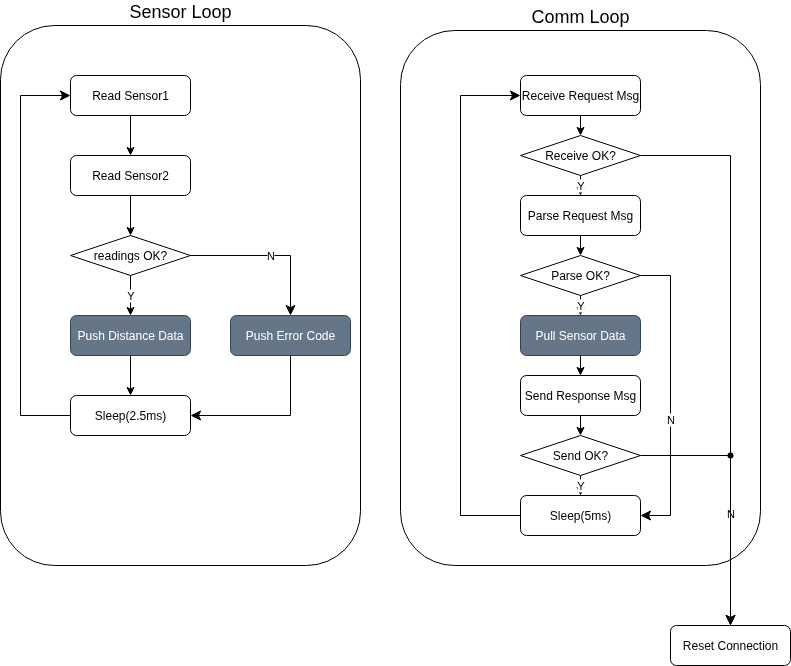

The diagram above was exported from draw.io. Its source (the exported page's mxGraphModel, read from the mxfile embedded in the PNG):
<mxGraphModel dx="1060" dy="980" grid="1" gridSize="10" guides="1" tooltips="1" connect="1" arrows="1" fold="1" page="1" pageScale="1" pageWidth="850" pageHeight="1100" math="0" shadow="0">
  <root>
    <mxCell id="0" />
    <mxCell id="1" parent="0" />
    <mxCell id="sJgQpIho9xvy41IPUXsB-41" value="Comm Loop" style="rounded=1;whiteSpace=wrap;html=1;fontSize=18;labelPosition=center;verticalLabelPosition=top;align=center;verticalAlign=bottom;" parent="1" vertex="1">
      <mxGeometry x="440" y="45" width="360" height="535" as="geometry" />
    </mxCell>
    <mxCell id="sJgQpIho9xvy41IPUXsB-1" value="Sensor Loop" style="rounded=1;whiteSpace=wrap;html=1;fontSize=18;labelPosition=center;verticalLabelPosition=top;align=center;verticalAlign=bottom;" parent="1" vertex="1">
      <mxGeometry x="40" y="40" width="360" height="540" as="geometry" />
    </mxCell>
    <mxCell id="sJgQpIho9xvy41IPUXsB-16" value="" style="group" parent="1" vertex="1" connectable="0">
      <mxGeometry x="60" y="90" width="680" height="360" as="geometry" />
    </mxCell>
    <mxCell id="sJgQpIho9xvy41IPUXsB-2" value="Read Sensor1" style="rounded=1;whiteSpace=wrap;html=1;" parent="sJgQpIho9xvy41IPUXsB-16" vertex="1">
      <mxGeometry x="50" width="120" height="40" as="geometry" />
    </mxCell>
    <mxCell id="sJgQpIho9xvy41IPUXsB-3" value="Read Sensor2" style="rounded=1;whiteSpace=wrap;html=1;" parent="sJgQpIho9xvy41IPUXsB-16" vertex="1">
      <mxGeometry x="50" y="80" width="120" height="40" as="geometry" />
    </mxCell>
    <mxCell id="sJgQpIho9xvy41IPUXsB-4" value="" style="endArrow=classic;html=1;rounded=0;entryX=0.5;entryY=0;entryDx=0;entryDy=0;exitX=0.5;exitY=1;exitDx=0;exitDy=0;" parent="sJgQpIho9xvy41IPUXsB-16" source="sJgQpIho9xvy41IPUXsB-2" target="sJgQpIho9xvy41IPUXsB-3" edge="1">
      <mxGeometry width="50" height="50" relative="1" as="geometry">
        <mxPoint x="130" y="-30" as="sourcePoint" />
        <mxPoint x="180" y="-80" as="targetPoint" />
      </mxGeometry>
    </mxCell>
    <mxCell id="sJgQpIho9xvy41IPUXsB-6" value="" style="endArrow=classic;html=1;rounded=0;exitX=0.5;exitY=1;exitDx=0;exitDy=0;" parent="sJgQpIho9xvy41IPUXsB-16" source="sJgQpIho9xvy41IPUXsB-3" target="sJgQpIho9xvy41IPUXsB-7" edge="1">
      <mxGeometry width="50" height="50" relative="1" as="geometry">
        <mxPoint x="310" y="200" as="sourcePoint" />
        <mxPoint x="90" y="240" as="targetPoint" />
      </mxGeometry>
    </mxCell>
    <mxCell id="sJgQpIho9xvy41IPUXsB-7" value="readings&amp;nbsp;&lt;span style=&quot;background-color: transparent; color: light-dark(rgb(0, 0, 0), rgb(255, 255, 255));&quot;&gt;OK?&lt;/span&gt;" style="rhombus;whiteSpace=wrap;html=1;" parent="sJgQpIho9xvy41IPUXsB-16" vertex="1">
      <mxGeometry x="50" y="160" width="120" height="40" as="geometry" />
    </mxCell>
    <mxCell id="sJgQpIho9xvy41IPUXsB-8" value="Push Distance Data" style="rounded=1;whiteSpace=wrap;html=1;fillColor=#647687;fontColor=#ffffff;strokeColor=#314354;" parent="sJgQpIho9xvy41IPUXsB-16" vertex="1">
      <mxGeometry x="50" y="240" width="120" height="40" as="geometry" />
    </mxCell>
    <mxCell id="sJgQpIho9xvy41IPUXsB-9" value="Y" style="endArrow=classic;html=1;rounded=0;entryX=0.5;entryY=0;entryDx=0;entryDy=0;exitX=0.5;exitY=1;exitDx=0;exitDy=0;" parent="sJgQpIho9xvy41IPUXsB-16" source="sJgQpIho9xvy41IPUXsB-7" target="sJgQpIho9xvy41IPUXsB-8" edge="1">
      <mxGeometry width="50" height="50" relative="1" as="geometry">
        <mxPoint x="280" y="280" as="sourcePoint" />
        <mxPoint x="280" y="320" as="targetPoint" />
      </mxGeometry>
    </mxCell>
    <mxCell id="sJgQpIho9xvy41IPUXsB-10" value="Push Error Code" style="rounded=1;whiteSpace=wrap;html=1;fillColor=#647687;fontColor=#ffffff;strokeColor=#314354;" parent="sJgQpIho9xvy41IPUXsB-16" vertex="1">
      <mxGeometry x="210" y="240" width="120" height="40" as="geometry" />
    </mxCell>
    <mxCell id="sJgQpIho9xvy41IPUXsB-11" value="N" style="edgeStyle=elbowEdgeStyle;elbow=vertical;endArrow=classic;html=1;curved=0;rounded=0;endSize=8;startSize=8;entryX=0.5;entryY=0;entryDx=0;entryDy=0;exitX=1;exitY=0.5;exitDx=0;exitDy=0;" parent="sJgQpIho9xvy41IPUXsB-16" source="sJgQpIho9xvy41IPUXsB-7" target="sJgQpIho9xvy41IPUXsB-10" edge="1">
      <mxGeometry width="50" height="50" relative="1" as="geometry">
        <mxPoint x="130" y="570" as="sourcePoint" />
        <mxPoint x="180" y="520" as="targetPoint" />
        <Array as="points">
          <mxPoint x="230" y="180" />
        </Array>
      </mxGeometry>
    </mxCell>
    <mxCell id="sJgQpIho9xvy41IPUXsB-12" value="Sleep(2.5ms)" style="rounded=1;whiteSpace=wrap;html=1;" parent="sJgQpIho9xvy41IPUXsB-16" vertex="1">
      <mxGeometry x="50" y="320" width="120" height="40" as="geometry" />
    </mxCell>
    <mxCell id="sJgQpIho9xvy41IPUXsB-13" value="" style="endArrow=classic;html=1;rounded=0;entryX=0.5;entryY=0;entryDx=0;entryDy=0;exitX=0.5;exitY=1;exitDx=0;exitDy=0;" parent="sJgQpIho9xvy41IPUXsB-16" source="sJgQpIho9xvy41IPUXsB-8" target="sJgQpIho9xvy41IPUXsB-12" edge="1">
      <mxGeometry width="50" height="50" relative="1" as="geometry">
        <mxPoint x="250" y="320" as="sourcePoint" />
        <mxPoint x="250" y="360" as="targetPoint" />
      </mxGeometry>
    </mxCell>
    <mxCell id="sJgQpIho9xvy41IPUXsB-14" value="" style="edgeStyle=elbowEdgeStyle;elbow=vertical;endArrow=classic;html=1;curved=0;rounded=0;endSize=8;startSize=8;entryX=1;entryY=0.5;entryDx=0;entryDy=0;exitX=0.5;exitY=1;exitDx=0;exitDy=0;" parent="sJgQpIho9xvy41IPUXsB-16" source="sJgQpIho9xvy41IPUXsB-10" target="sJgQpIho9xvy41IPUXsB-12" edge="1">
      <mxGeometry width="50" height="50" relative="1" as="geometry">
        <mxPoint x="410" y="420" as="sourcePoint" />
        <mxPoint x="510" y="560" as="targetPoint" />
        <Array as="points">
          <mxPoint x="270" y="340" />
        </Array>
      </mxGeometry>
    </mxCell>
    <mxCell id="sJgQpIho9xvy41IPUXsB-15" value="" style="edgeStyle=elbowEdgeStyle;elbow=vertical;endArrow=classic;html=1;curved=0;rounded=0;endSize=8;startSize=8;entryX=0;entryY=0.5;entryDx=0;entryDy=0;exitX=0;exitY=0.5;exitDx=0;exitDy=0;" parent="sJgQpIho9xvy41IPUXsB-16" source="sJgQpIho9xvy41IPUXsB-12" target="sJgQpIho9xvy41IPUXsB-2" edge="1">
      <mxGeometry width="50" height="50" relative="1" as="geometry">
        <mxPoint x="-60" y="320" as="sourcePoint" />
        <mxPoint x="10" y="10" as="targetPoint" />
        <Array as="points">
          <mxPoint y="160" />
        </Array>
      </mxGeometry>
    </mxCell>
    <mxCell id="sJgQpIho9xvy41IPUXsB-25" value="Reset Connection" style="rounded=1;whiteSpace=wrap;html=1;" parent="1" vertex="1">
      <mxGeometry x="710" y="640" width="120" height="40" as="geometry" />
    </mxCell>
    <mxCell id="sJgQpIho9xvy41IPUXsB-26" value="N" style="edgeStyle=elbowEdgeStyle;elbow=vertical;endArrow=classic;html=1;curved=0;rounded=0;endSize=8;startSize=8;exitX=1;exitY=0.5;exitDx=0;exitDy=0;entryX=0.5;entryY=0;entryDx=0;entryDy=0;" parent="1" source="sJgQpIho9xvy41IPUXsB-35" target="sJgQpIho9xvy41IPUXsB-25" edge="1">
      <mxGeometry x="0.2941" y="-20" width="50" height="50" relative="1" as="geometry">
        <mxPoint x="750" y="850" as="sourcePoint" />
        <mxPoint x="720" y="960" as="targetPoint" />
        <Array as="points">
          <mxPoint x="760" y="470" />
        </Array>
        <mxPoint x="20" y="-20" as="offset" />
      </mxGeometry>
    </mxCell>
    <mxCell id="sJgQpIho9xvy41IPUXsB-42" value="" style="group" parent="1" vertex="1" connectable="0">
      <mxGeometry x="500" y="90" width="180" height="460" as="geometry" />
    </mxCell>
    <mxCell id="sJgQpIho9xvy41IPUXsB-18" value="Receive Request Msg" style="rounded=1;whiteSpace=wrap;html=1;" parent="sJgQpIho9xvy41IPUXsB-42" vertex="1">
      <mxGeometry x="60" width="120" height="40" as="geometry" />
    </mxCell>
    <mxCell id="sJgQpIho9xvy41IPUXsB-19" value="Parse Request Msg" style="rounded=1;whiteSpace=wrap;html=1;" parent="sJgQpIho9xvy41IPUXsB-42" vertex="1">
      <mxGeometry x="60" y="120" width="120" height="40" as="geometry" />
    </mxCell>
    <mxCell id="sJgQpIho9xvy41IPUXsB-20" value="" style="endArrow=classic;html=1;rounded=0;exitX=0.5;exitY=1;exitDx=0;exitDy=0;entryX=0.5;entryY=0;entryDx=0;entryDy=0;" parent="sJgQpIho9xvy41IPUXsB-42" source="sJgQpIho9xvy41IPUXsB-18" target="sJgQpIho9xvy41IPUXsB-22" edge="1">
      <mxGeometry width="50" height="50" relative="1" as="geometry">
        <mxPoint x="160" y="-30" as="sourcePoint" />
        <mxPoint x="390" y="170" as="targetPoint" />
      </mxGeometry>
    </mxCell>
    <mxCell id="sJgQpIho9xvy41IPUXsB-21" value="" style="endArrow=classic;html=1;rounded=0;exitX=0.5;exitY=1;exitDx=0;exitDy=0;" parent="sJgQpIho9xvy41IPUXsB-42" source="sJgQpIho9xvy41IPUXsB-19" target="sJgQpIho9xvy41IPUXsB-32" edge="1">
      <mxGeometry width="50" height="50" relative="1" as="geometry">
        <mxPoint x="320" y="50" as="sourcePoint" />
        <mxPoint x="120" y="239" as="targetPoint" />
      </mxGeometry>
    </mxCell>
    <mxCell id="sJgQpIho9xvy41IPUXsB-22" value="Receive&amp;nbsp;&lt;span style=&quot;background-color: transparent; color: light-dark(rgb(0, 0, 0), rgb(255, 255, 255));&quot;&gt;OK?&lt;/span&gt;" style="rhombus;whiteSpace=wrap;html=1;" parent="sJgQpIho9xvy41IPUXsB-42" vertex="1">
      <mxGeometry x="60" y="60" width="120" height="40" as="geometry" />
    </mxCell>
    <mxCell id="sJgQpIho9xvy41IPUXsB-23" value="Pull Sensor Data" style="rounded=1;whiteSpace=wrap;html=1;fillColor=#647687;fontColor=#ffffff;strokeColor=#314354;" parent="sJgQpIho9xvy41IPUXsB-42" vertex="1">
      <mxGeometry x="60" y="240" width="120" height="40" as="geometry" />
    </mxCell>
    <mxCell id="sJgQpIho9xvy41IPUXsB-24" value="Y" style="endArrow=classic;html=1;rounded=0;entryX=0.5;entryY=0;entryDx=0;entryDy=0;exitX=0.5;exitY=1;exitDx=0;exitDy=0;" parent="sJgQpIho9xvy41IPUXsB-42" source="sJgQpIho9xvy41IPUXsB-22" target="sJgQpIho9xvy41IPUXsB-19" edge="1">
      <mxGeometry width="50" height="50" relative="1" as="geometry">
        <mxPoint x="310" y="280" as="sourcePoint" />
        <mxPoint x="310" y="320" as="targetPoint" />
      </mxGeometry>
    </mxCell>
    <mxCell id="sJgQpIho9xvy41IPUXsB-27" value="Send Response Msg" style="rounded=1;whiteSpace=wrap;html=1;" parent="sJgQpIho9xvy41IPUXsB-42" vertex="1">
      <mxGeometry x="60" y="300" width="120" height="40" as="geometry" />
    </mxCell>
    <mxCell id="sJgQpIho9xvy41IPUXsB-28" value="" style="endArrow=classic;html=1;rounded=0;entryX=0.5;entryY=0;entryDx=0;entryDy=0;exitX=0.5;exitY=1;exitDx=0;exitDy=0;" parent="sJgQpIho9xvy41IPUXsB-42" source="sJgQpIho9xvy41IPUXsB-23" target="sJgQpIho9xvy41IPUXsB-27" edge="1">
      <mxGeometry width="50" height="50" relative="1" as="geometry">
        <mxPoint x="570" y="360" as="sourcePoint" />
        <mxPoint x="570" y="400" as="targetPoint" />
      </mxGeometry>
    </mxCell>
    <mxCell id="sJgQpIho9xvy41IPUXsB-32" value="Parse OK?" style="rhombus;whiteSpace=wrap;html=1;" parent="sJgQpIho9xvy41IPUXsB-42" vertex="1">
      <mxGeometry x="60" y="180" width="120" height="40" as="geometry" />
    </mxCell>
    <mxCell id="sJgQpIho9xvy41IPUXsB-34" value="Y" style="endArrow=classic;html=1;rounded=0;exitX=0.5;exitY=1;exitDx=0;exitDy=0;entryX=0.5;entryY=0;entryDx=0;entryDy=0;" parent="sJgQpIho9xvy41IPUXsB-42" source="sJgQpIho9xvy41IPUXsB-32" target="sJgQpIho9xvy41IPUXsB-23" edge="1">
      <mxGeometry width="50" height="50" relative="1" as="geometry">
        <mxPoint x="390" y="300" as="sourcePoint" />
        <mxPoint x="390" y="340" as="targetPoint" />
      </mxGeometry>
    </mxCell>
    <mxCell id="sJgQpIho9xvy41IPUXsB-35" value="Send OK?" style="rhombus;whiteSpace=wrap;html=1;" parent="sJgQpIho9xvy41IPUXsB-42" vertex="1">
      <mxGeometry x="60" y="360" width="120" height="40" as="geometry" />
    </mxCell>
    <mxCell id="sJgQpIho9xvy41IPUXsB-36" value="" style="endArrow=classic;html=1;rounded=0;entryX=0.5;entryY=0;entryDx=0;entryDy=0;exitX=0.5;exitY=1;exitDx=0;exitDy=0;" parent="sJgQpIho9xvy41IPUXsB-42" source="sJgQpIho9xvy41IPUXsB-27" target="sJgQpIho9xvy41IPUXsB-35" edge="1">
      <mxGeometry width="50" height="50" relative="1" as="geometry">
        <mxPoint x="370" y="450" as="sourcePoint" />
        <mxPoint x="370" y="490" as="targetPoint" />
      </mxGeometry>
    </mxCell>
    <mxCell id="sJgQpIho9xvy41IPUXsB-37" value="Sleep(5ms)" style="rounded=1;whiteSpace=wrap;html=1;" parent="sJgQpIho9xvy41IPUXsB-42" vertex="1">
      <mxGeometry x="60" y="420" width="120" height="40" as="geometry" />
    </mxCell>
    <mxCell id="sJgQpIho9xvy41IPUXsB-38" value="" style="edgeStyle=elbowEdgeStyle;elbow=vertical;endArrow=classic;html=1;curved=0;rounded=0;endSize=8;startSize=8;entryX=0;entryY=0.5;entryDx=0;entryDy=0;exitX=0;exitY=0.5;exitDx=0;exitDy=0;" parent="sJgQpIho9xvy41IPUXsB-42" source="sJgQpIho9xvy41IPUXsB-37" target="sJgQpIho9xvy41IPUXsB-18" edge="1">
      <mxGeometry width="50" height="50" relative="1" as="geometry">
        <mxPoint x="310" y="280" as="sourcePoint" />
        <mxPoint x="-100" y="280" as="targetPoint" />
        <Array as="points">
          <mxPoint y="220" />
        </Array>
      </mxGeometry>
    </mxCell>
    <mxCell id="sJgQpIho9xvy41IPUXsB-39" value="Y" style="endArrow=classic;html=1;rounded=0;entryX=0.5;entryY=0;entryDx=0;entryDy=0;exitX=0.5;exitY=1;exitDx=0;exitDy=0;" parent="sJgQpIho9xvy41IPUXsB-42" source="sJgQpIho9xvy41IPUXsB-35" target="sJgQpIho9xvy41IPUXsB-37" edge="1">
      <mxGeometry width="50" height="50" relative="1" as="geometry">
        <mxPoint x="320" y="380" as="sourcePoint" />
        <mxPoint x="320" y="400" as="targetPoint" />
      </mxGeometry>
    </mxCell>
    <mxCell id="sJgQpIho9xvy41IPUXsB-43" value="N" style="edgeStyle=elbowEdgeStyle;elbow=vertical;endArrow=classic;html=1;curved=0;rounded=0;endSize=8;startSize=8;exitX=1;exitY=0.5;exitDx=0;exitDy=0;" parent="sJgQpIho9xvy41IPUXsB-42" source="sJgQpIho9xvy41IPUXsB-32" target="sJgQpIho9xvy41IPUXsB-37" edge="1">
      <mxGeometry x="0.2941" y="-20" width="50" height="50" relative="1" as="geometry">
        <mxPoint x="200" y="480" as="sourcePoint" />
        <mxPoint x="180" y="440" as="targetPoint" />
        <Array as="points">
          <mxPoint x="210" y="320" />
        </Array>
        <mxPoint x="20" y="-20" as="offset" />
      </mxGeometry>
    </mxCell>
    <mxCell id="sJgQpIho9xvy41IPUXsB-47" value="" style="edgeStyle=elbowEdgeStyle;elbow=vertical;endArrow=classic;html=1;curved=0;rounded=0;endSize=8;startSize=8;exitX=1;exitY=0.5;exitDx=0;exitDy=0;entryDx=0;entryDy=0;entryX=0.5;entryY=0;" parent="1" source="sJgQpIho9xvy41IPUXsB-22" target="sJgQpIho9xvy41IPUXsB-25" edge="1">
      <mxGeometry x="0.2941" y="-20" width="50" height="50" relative="1" as="geometry">
        <mxPoint x="680" y="170" as="sourcePoint" />
        <mxPoint x="770" y="640" as="targetPoint" />
        <Array as="points">
          <mxPoint x="730" y="170" />
        </Array>
        <mxPoint x="20" y="-20" as="offset" />
      </mxGeometry>
    </mxCell>
    <mxCell id="sJgQpIho9xvy41IPUXsB-45" value="" style="shape=waypoint;sketch=0;fillStyle=solid;size=6;pointerEvents=1;points=[];fillColor=none;resizable=0;rotatable=0;perimeter=centerPerimeter;snapToPoint=1;" parent="1" vertex="1">
      <mxGeometry x="760" y="460" width="20" height="20" as="geometry" />
    </mxCell>
  </root>
</mxGraphModel>